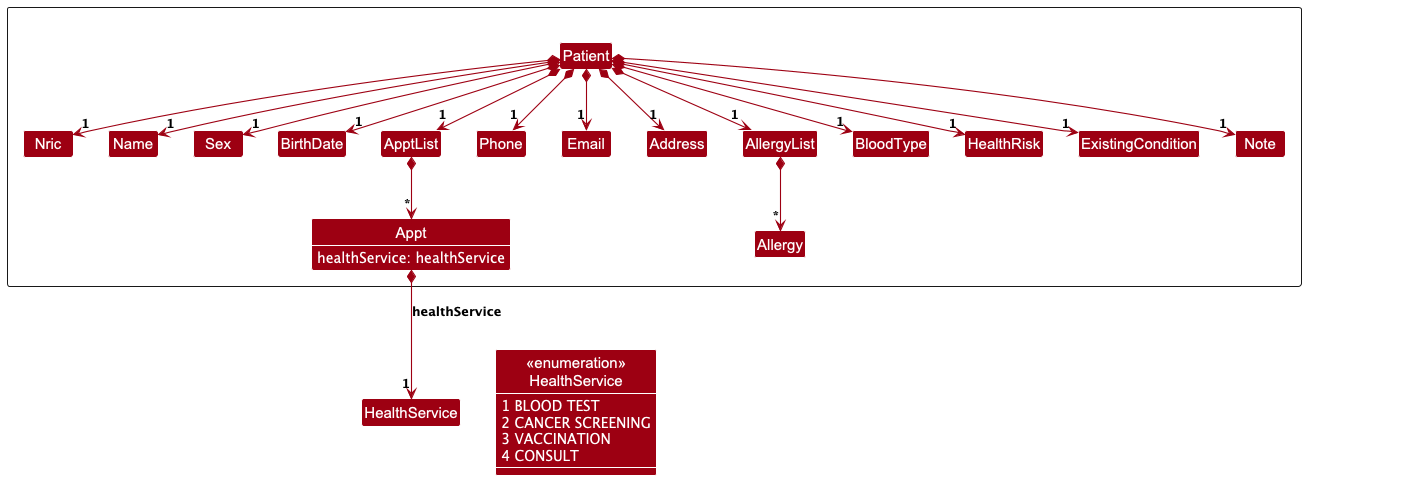

The diagram above was rendered by PlantUML. Its source (embedded in the PNG):
@startuml
!include style.puml
skinparam arrowThickness 1.1
skinparam arrowColor MODEL_COLOR
skinparam classBackgroundColor MODEL_COLOR
skinparam class {
    AttributeFontColor white
}

Package "" as ModelPackage <<Rectangle>>{
Class Patient
Class Nric
Class Name
Class Sex
Class BirthDate
Class ApptList
Class Phone
Class Email
Class Address
Class AllergyList
Class Allergy
Class BloodType
Class HealthRisk
Class ExistingCondition
Class Note
Class Appt {
    healthService: healthService
}

Class I #FFFFFF
}

Class "<<enumeration>>\nHealthService" as healthService {
    1 BLOOD TEST
    2 CANCER SCREENING
    3 VACCINATION
    4 CONSULT
}

Class HiddenOutside #FFFFFF

Patient *-down-> "1" Name
Patient *-down-> "1" Nric
Patient *-down-> "1" Sex
Patient *-down-> "1" BirthDate
Patient *-down-> "1" Phone
Patient *-down-> "1" ApptList
Patient *-down-> "1" Email
Patient *-down-> "1" Address
Patient *-down-> "1" AllergyList
Patient *-down-> "1" BloodType
Patient *-down-> "1" HealthRisk
Patient *-down-> "1" ExistingCondition
Patient *-down-> "1" Note
ApptList *-down-> "*" Appt
Appt *-down-> "1" HealthService: healthService
AllergyList *-down-> "*" Allergy

HealthService -[hidden]right-> healthService

show healthService members
@enduml